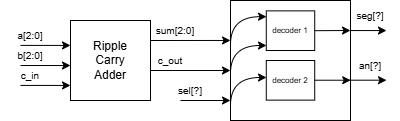

The diagram above was exported from draw.io. Its source (the exported page's mxGraphModel, read from the mxfile embedded in the PNG):
<mxGraphModel dx="1042" dy="626" grid="1" gridSize="10" guides="1" tooltips="1" connect="1" arrows="1" fold="1" page="1" pageScale="1" pageWidth="850" pageHeight="1100" math="0" shadow="0">
  <root>
    <mxCell id="0" />
    <mxCell id="1" parent="0" />
    <mxCell id="ICzFT_tLqA82LybO055w-5" parent="1" style="whiteSpace=wrap;html=1;aspect=fixed;" value="" vertex="1">
      <mxGeometry height="80" width="80" x="350" y="300" as="geometry" />
    </mxCell>
    <mxCell id="ICzFT_tLqA82LybO055w-6" parent="1" style="text;html=1;whiteSpace=wrap;strokeColor=none;fillColor=none;align=center;verticalAlign=middle;rounded=0;" value="Ripple Carry Adder" vertex="1">
      <mxGeometry height="30" width="60" x="360" y="325" as="geometry" />
    </mxCell>
    <mxCell id="ICzFT_tLqA82LybO055w-7" edge="1" parent="1" style="endArrow=classic;html=1;rounded=0;" value="">
      <mxGeometry height="50" relative="1" width="50" as="geometry">
        <mxPoint x="300" y="324.91" as="sourcePoint" />
        <mxPoint x="350" y="324.91" as="targetPoint" />
      </mxGeometry>
    </mxCell>
    <mxCell id="ICzFT_tLqA82LybO055w-8" edge="1" parent="1" style="endArrow=classic;html=1;rounded=0;" value="">
      <mxGeometry height="50" relative="1" width="50" as="geometry">
        <mxPoint x="300" y="345.02" as="sourcePoint" />
        <mxPoint x="350" y="345.02" as="targetPoint" />
      </mxGeometry>
    </mxCell>
    <mxCell id="ICzFT_tLqA82LybO055w-10" edge="1" parent="1" style="endArrow=classic;html=1;rounded=0;" value="">
      <mxGeometry height="50" relative="1" width="50" as="geometry">
        <mxPoint x="300" y="364.93" as="sourcePoint" />
        <mxPoint x="350" y="364.93" as="targetPoint" />
      </mxGeometry>
    </mxCell>
    <mxCell id="ICzFT_tLqA82LybO055w-14" parent="1" style="text;html=1;whiteSpace=wrap;strokeColor=none;fillColor=none;align=center;verticalAlign=middle;rounded=0;fontSize=10;" value="a[2:0]" vertex="1">
      <mxGeometry height="30" width="60" x="280" y="300" as="geometry" />
    </mxCell>
    <mxCell id="ICzFT_tLqA82LybO055w-16" parent="1" style="text;html=1;whiteSpace=wrap;strokeColor=none;fillColor=none;align=center;verticalAlign=middle;rounded=0;fontSize=10;" value="b[2:0]" vertex="1">
      <mxGeometry height="30" width="60" x="280" y="320" as="geometry" />
    </mxCell>
    <mxCell id="ICzFT_tLqA82LybO055w-17" parent="1" style="text;html=1;whiteSpace=wrap;strokeColor=none;fillColor=none;align=center;verticalAlign=middle;rounded=0;fontSize=10;" value="c_in" vertex="1">
      <mxGeometry height="30" width="60" x="280" y="339.82" as="geometry" />
    </mxCell>
    <mxCell id="ICzFT_tLqA82LybO055w-18" parent="1" style="whiteSpace=wrap;html=1;aspect=fixed;" value="" vertex="1">
      <mxGeometry height="120" width="120" x="510" y="280" as="geometry" />
    </mxCell>
    <mxCell id="ICzFT_tLqA82LybO055w-20" parent="1" style="rounded=0;whiteSpace=wrap;html=1;" value="" vertex="1">
      <mxGeometry height="39.63" width="48.44" x="545.78" y="290.37" as="geometry" />
    </mxCell>
    <mxCell id="ICzFT_tLqA82LybO055w-24" parent="1" style="text;html=1;whiteSpace=wrap;strokeColor=none;fillColor=none;align=center;verticalAlign=middle;rounded=0;fontSize=8;" value="decoder 1" vertex="1">
      <mxGeometry height="30" width="60" x="540" y="295.18" as="geometry" />
    </mxCell>
    <mxCell id="ICzFT_tLqA82LybO055w-25" parent="1" style="rounded=0;whiteSpace=wrap;html=1;" value="" vertex="1">
      <mxGeometry height="39.63" width="48.44" x="545.78" y="340" as="geometry" />
    </mxCell>
    <mxCell id="ICzFT_tLqA82LybO055w-26" parent="1" style="text;html=1;whiteSpace=wrap;strokeColor=none;fillColor=none;align=center;verticalAlign=middle;rounded=0;fontSize=8;" value="decoder 2" vertex="1">
      <mxGeometry height="30" width="60" x="540" y="344.81" as="geometry" />
    </mxCell>
    <mxCell id="ICzFT_tLqA82LybO055w-30" edge="1" parent="1" style="endArrow=classic;html=1;rounded=0;entryX=0;entryY=0.333;entryDx=0;entryDy=0;entryPerimeter=0;" target="ICzFT_tLqA82LybO055w-18" value="">
      <mxGeometry height="50" relative="1" width="50" as="geometry">
        <mxPoint x="430" y="320" as="sourcePoint" />
        <mxPoint x="500" y="320" as="targetPoint" />
      </mxGeometry>
    </mxCell>
    <mxCell id="ICzFT_tLqA82LybO055w-31" edge="1" parent="1" style="endArrow=classic;html=1;rounded=0;entryX=0;entryY=0.333;entryDx=0;entryDy=0;entryPerimeter=0;" value="">
      <mxGeometry height="50" relative="1" width="50" as="geometry">
        <mxPoint x="430" y="350" as="sourcePoint" />
        <mxPoint x="510" y="350" as="targetPoint" />
      </mxGeometry>
    </mxCell>
    <mxCell id="ICzFT_tLqA82LybO055w-32" edge="1" parent="1" style="endArrow=classic;html=1;rounded=0;entryX=0;entryY=0.333;entryDx=0;entryDy=0;entryPerimeter=0;" value="">
      <mxGeometry height="50" relative="1" width="50" as="geometry">
        <mxPoint x="460" y="380" as="sourcePoint" />
        <mxPoint x="510" y="380" as="targetPoint" />
      </mxGeometry>
    </mxCell>
    <mxCell id="ICzFT_tLqA82LybO055w-33" parent="1" style="text;html=1;whiteSpace=wrap;strokeColor=none;fillColor=none;align=center;verticalAlign=middle;rounded=0;fontSize=10;" value="sum[2:0]" vertex="1">
      <mxGeometry height="30" width="60" x="425" y="295.18" as="geometry" />
    </mxCell>
    <mxCell id="ICzFT_tLqA82LybO055w-36" parent="1" style="text;html=1;whiteSpace=wrap;strokeColor=none;fillColor=none;align=center;verticalAlign=middle;rounded=0;fontSize=10;" value="c_out" vertex="1">
      <mxGeometry height="30" width="60" x="420" y="325" as="geometry" />
    </mxCell>
    <mxCell id="ICzFT_tLqA82LybO055w-37" parent="1" style="text;html=1;whiteSpace=wrap;strokeColor=none;fillColor=none;align=center;verticalAlign=middle;rounded=0;fontSize=10;" value="sel[?]" vertex="1">
      <mxGeometry height="30" width="60" x="440" y="355" as="geometry" />
    </mxCell>
    <mxCell id="ICzFT_tLqA82LybO055w-42" edge="1" parent="1" style="endArrow=classic;html=1;rounded=0;exitX=0.002;exitY=0.337;exitDx=0;exitDy=0;exitPerimeter=0;entryX=0;entryY=0.035;entryDx=0;entryDy=0;edgeStyle=orthogonalEdgeStyle;curved=1;entryPerimeter=0;" value="">
      <mxGeometry height="50" relative="1" width="50" as="geometry">
        <Array as="points">
          <mxPoint x="510" y="325" />
        </Array>
        <mxPoint x="510" y="353" as="sourcePoint" />
        <mxPoint x="546" y="325" as="targetPoint" />
      </mxGeometry>
    </mxCell>
    <mxCell id="ICzFT_tLqA82LybO055w-43" edge="1" parent="1" style="endArrow=classic;html=1;rounded=0;exitX=0.002;exitY=0.337;exitDx=0;exitDy=0;exitPerimeter=0;entryX=0;entryY=0.035;entryDx=0;entryDy=0;edgeStyle=orthogonalEdgeStyle;curved=1;entryPerimeter=0;" value="">
      <mxGeometry height="50" relative="1" width="50" as="geometry">
        <Array as="points">
          <mxPoint x="510" y="357" />
        </Array>
        <mxPoint x="510" y="385" as="sourcePoint" />
        <mxPoint x="546" y="357" as="targetPoint" />
      </mxGeometry>
    </mxCell>
    <mxCell id="ICzFT_tLqA82LybO055w-44" edge="1" parent="1" style="endArrow=classic;html=1;rounded=0;exitX=0.002;exitY=0.337;exitDx=0;exitDy=0;exitPerimeter=0;entryX=0;entryY=0.035;entryDx=0;entryDy=0;edgeStyle=orthogonalEdgeStyle;curved=1;entryPerimeter=0;" value="">
      <mxGeometry height="50" relative="1" width="50" as="geometry">
        <Array as="points">
          <mxPoint x="510" y="296.18" />
        </Array>
        <mxPoint x="510" y="324.18" as="sourcePoint" />
        <mxPoint x="546" y="296.18" as="targetPoint" />
      </mxGeometry>
    </mxCell>
    <mxCell id="ICzFT_tLqA82LybO055w-45" edge="1" parent="1" source="ICzFT_tLqA82LybO055w-20" style="endArrow=classic;html=1;rounded=0;exitX=1;exitY=0.5;exitDx=0;exitDy=0;" value="">
      <mxGeometry height="50" relative="1" width="50" as="geometry">
        <mxPoint x="580" y="360" as="sourcePoint" />
        <mxPoint x="630" y="310" as="targetPoint" />
      </mxGeometry>
    </mxCell>
    <mxCell id="ICzFT_tLqA82LybO055w-46" edge="1" parent="1" style="endArrow=classic;html=1;rounded=0;exitX=1;exitY=0.5;exitDx=0;exitDy=0;" value="">
      <mxGeometry height="50" relative="1" width="50" as="geometry">
        <mxPoint x="594.22" y="359.72" as="sourcePoint" />
        <mxPoint x="630.22" y="359.72" as="targetPoint" />
      </mxGeometry>
    </mxCell>
    <mxCell id="ICzFT_tLqA82LybO055w-47" edge="1" parent="1" style="endArrow=classic;html=1;rounded=0;exitX=1;exitY=0.5;exitDx=0;exitDy=0;" value="">
      <mxGeometry height="50" relative="1" width="50" as="geometry">
        <mxPoint x="630" y="310.06" as="sourcePoint" />
        <mxPoint x="666" y="310.06" as="targetPoint" />
      </mxGeometry>
    </mxCell>
    <mxCell id="ICzFT_tLqA82LybO055w-48" edge="1" parent="1" style="endArrow=classic;html=1;rounded=0;exitX=1;exitY=0.5;exitDx=0;exitDy=0;" value="">
      <mxGeometry height="50" relative="1" width="50" as="geometry">
        <mxPoint x="630" y="359.69" as="sourcePoint" />
        <mxPoint x="666" y="359.69" as="targetPoint" />
      </mxGeometry>
    </mxCell>
    <mxCell id="ICzFT_tLqA82LybO055w-49" parent="1" style="text;html=1;whiteSpace=wrap;strokeColor=none;fillColor=none;align=center;verticalAlign=middle;rounded=0;fontSize=10;" value="seg[?]" vertex="1">
      <mxGeometry height="30" width="60" x="620" y="280" as="geometry" />
    </mxCell>
    <mxCell id="ICzFT_tLqA82LybO055w-50" parent="1" style="text;html=1;whiteSpace=wrap;strokeColor=none;fillColor=none;align=center;verticalAlign=middle;rounded=0;fontSize=10;" value="an[?]" vertex="1">
      <mxGeometry height="30" width="60" x="620" y="330" as="geometry" />
    </mxCell>
  </root>
</mxGraphModel>